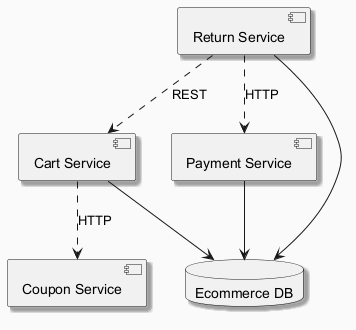

The diagram above was rendered by PlantUML. Its source (embedded in the PNG):
@startuml
skinparam backgroundColor #FAFAFA
skinparam classBackgroundColor #FFF3E0
skinparam classBorderColor #E65100
skinparam shadowing true
component "Coupon Service" as C_CouponService
component "Cart Service" as C_CartService
component "Payment Service" as C_PaymentService
component "Return Service" as C_ReturnService
database "Ecommerce DB" as DB_ecommerce
C_CartService --> DB_ecommerce
C_PaymentService --> DB_ecommerce
C_ReturnService --> DB_ecommerce
C_ReturnService ..> C_PaymentService : HTTP
C_CartService ..> C_CouponService : HTTP
C_ReturnService ..> C_CartService : REST
@enduml